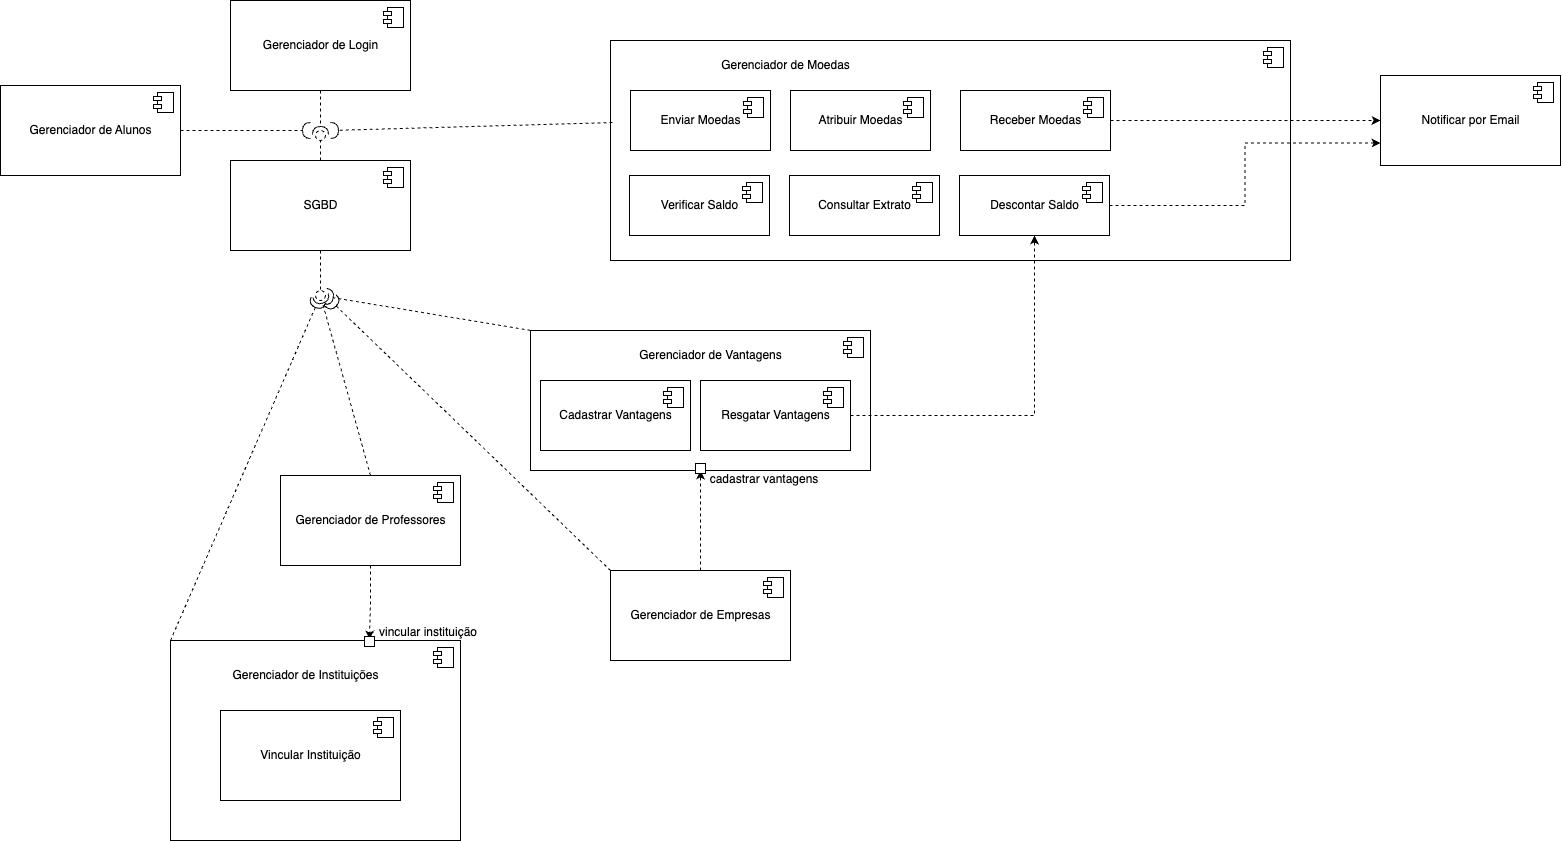

The diagram above was exported from draw.io. Its source (the exported page's mxGraphModel, read from the mxfile embedded in the PNG):
<mxGraphModel dx="2333" dy="674" grid="1" gridSize="10" guides="1" tooltips="1" connect="1" arrows="1" fold="1" page="1" pageScale="1" pageWidth="850" pageHeight="1100" math="0" shadow="0">
  <root>
    <mxCell id="0" />
    <mxCell id="1" parent="0" />
    <mxCell id="mEhPIhUzKidgpYQ1WmjW-50" value="" style="edgeStyle=orthogonalEdgeStyle;rounded=0;orthogonalLoop=1;jettySize=auto;html=1;dashed=1;exitX=0.5;exitY=1;exitDx=0;exitDy=0;entryX=0.686;entryY=-0.005;entryDx=0;entryDy=0;entryPerimeter=0;" parent="1" source="mEhPIhUzKidgpYQ1WmjW-36" target="mEhPIhUzKidgpYQ1WmjW-44" edge="1">
      <mxGeometry relative="1" as="geometry" />
    </mxCell>
    <mxCell id="mEhPIhUzKidgpYQ1WmjW-44" value="" style="html=1;dropTarget=0;" parent="1" vertex="1">
      <mxGeometry x="-760" y="670" width="290" height="200" as="geometry" />
    </mxCell>
    <mxCell id="mEhPIhUzKidgpYQ1WmjW-45" value="" style="shape=module;jettyWidth=8;jettyHeight=4;" parent="mEhPIhUzKidgpYQ1WmjW-44" vertex="1">
      <mxGeometry x="1" width="20" height="20" relative="1" as="geometry">
        <mxPoint x="-27" y="7" as="offset" />
      </mxGeometry>
    </mxCell>
    <mxCell id="mEhPIhUzKidgpYQ1WmjW-33" value="" style="html=1;dropTarget=0;" parent="1" vertex="1">
      <mxGeometry x="-400" y="360" width="340" height="140" as="geometry" />
    </mxCell>
    <mxCell id="mEhPIhUzKidgpYQ1WmjW-34" value="" style="shape=module;jettyWidth=8;jettyHeight=4;" parent="mEhPIhUzKidgpYQ1WmjW-33" vertex="1">
      <mxGeometry x="1" width="20" height="20" relative="1" as="geometry">
        <mxPoint x="-27" y="7" as="offset" />
      </mxGeometry>
    </mxCell>
    <mxCell id="mEhPIhUzKidgpYQ1WmjW-30" value="" style="html=1;dropTarget=0;" parent="1" vertex="1">
      <mxGeometry x="-320" y="70" width="680" height="220" as="geometry" />
    </mxCell>
    <mxCell id="mEhPIhUzKidgpYQ1WmjW-31" value="" style="shape=module;jettyWidth=8;jettyHeight=4;" parent="mEhPIhUzKidgpYQ1WmjW-30" vertex="1">
      <mxGeometry x="1" width="20" height="20" relative="1" as="geometry">
        <mxPoint x="-27" y="7" as="offset" />
      </mxGeometry>
    </mxCell>
    <mxCell id="mEhPIhUzKidgpYQ1WmjW-1" value="Gerenciador de Alunos" style="html=1;dropTarget=0;" parent="1" vertex="1">
      <mxGeometry x="-930" y="115" width="180" height="90" as="geometry" />
    </mxCell>
    <mxCell id="mEhPIhUzKidgpYQ1WmjW-2" value="" style="shape=module;jettyWidth=8;jettyHeight=4;" parent="mEhPIhUzKidgpYQ1WmjW-1" vertex="1">
      <mxGeometry x="1" width="20" height="20" relative="1" as="geometry">
        <mxPoint x="-27" y="7" as="offset" />
      </mxGeometry>
    </mxCell>
    <mxCell id="mEhPIhUzKidgpYQ1WmjW-6" value="Vincular Instituição" style="html=1;dropTarget=0;" parent="1" vertex="1">
      <mxGeometry x="-710" y="740" width="180" height="90" as="geometry" />
    </mxCell>
    <mxCell id="mEhPIhUzKidgpYQ1WmjW-7" value="" style="shape=module;jettyWidth=8;jettyHeight=4;" parent="mEhPIhUzKidgpYQ1WmjW-6" vertex="1">
      <mxGeometry x="1" width="20" height="20" relative="1" as="geometry">
        <mxPoint x="-27" y="7" as="offset" />
      </mxGeometry>
    </mxCell>
    <mxCell id="mEhPIhUzKidgpYQ1WmjW-8" value="Atribuir Moedas" style="html=1;dropTarget=0;" parent="1" vertex="1">
      <mxGeometry x="-140" y="120" width="140" height="60" as="geometry" />
    </mxCell>
    <mxCell id="mEhPIhUzKidgpYQ1WmjW-9" value="" style="shape=module;jettyWidth=8;jettyHeight=4;" parent="mEhPIhUzKidgpYQ1WmjW-8" vertex="1">
      <mxGeometry x="1" width="20" height="20" relative="1" as="geometry">
        <mxPoint x="-27" y="7" as="offset" />
      </mxGeometry>
    </mxCell>
    <mxCell id="mEhPIhUzKidgpYQ1WmjW-10" value="Enviar Moedas" style="html=1;dropTarget=0;" parent="1" vertex="1">
      <mxGeometry x="-300" y="120" width="140" height="60" as="geometry" />
    </mxCell>
    <mxCell id="mEhPIhUzKidgpYQ1WmjW-11" value="" style="shape=module;jettyWidth=8;jettyHeight=4;" parent="mEhPIhUzKidgpYQ1WmjW-10" vertex="1">
      <mxGeometry x="1" width="20" height="20" relative="1" as="geometry">
        <mxPoint x="-27" y="7" as="offset" />
      </mxGeometry>
    </mxCell>
    <mxCell id="mEhPIhUzKidgpYQ1WmjW-12" value="Notificar por Email" style="html=1;dropTarget=0;" parent="1" vertex="1">
      <mxGeometry x="450" y="105" width="180" height="90" as="geometry" />
    </mxCell>
    <mxCell id="mEhPIhUzKidgpYQ1WmjW-13" value="" style="shape=module;jettyWidth=8;jettyHeight=4;" parent="mEhPIhUzKidgpYQ1WmjW-12" vertex="1">
      <mxGeometry x="1" width="20" height="20" relative="1" as="geometry">
        <mxPoint x="-27" y="7" as="offset" />
      </mxGeometry>
    </mxCell>
    <mxCell id="mEhPIhUzKidgpYQ1WmjW-14" value="Consultar Extrato" style="html=1;dropTarget=0;" parent="1" vertex="1">
      <mxGeometry x="-141" y="205" width="150" height="60" as="geometry" />
    </mxCell>
    <mxCell id="mEhPIhUzKidgpYQ1WmjW-15" value="" style="shape=module;jettyWidth=8;jettyHeight=4;" parent="mEhPIhUzKidgpYQ1WmjW-14" vertex="1">
      <mxGeometry x="1" width="20" height="20" relative="1" as="geometry">
        <mxPoint x="-27" y="7" as="offset" />
      </mxGeometry>
    </mxCell>
    <mxCell id="mEhPIhUzKidgpYQ1WmjW-57" value="" style="edgeStyle=orthogonalEdgeStyle;rounded=0;orthogonalLoop=1;jettySize=auto;html=1;dashed=1;" parent="1" source="mEhPIhUzKidgpYQ1WmjW-18" target="mEhPIhUzKidgpYQ1WmjW-33" edge="1">
      <mxGeometry relative="1" as="geometry" />
    </mxCell>
    <mxCell id="mEhPIhUzKidgpYQ1WmjW-18" value="Gerenciador de Empresas" style="html=1;dropTarget=0;" parent="1" vertex="1">
      <mxGeometry x="-320" y="600" width="180" height="90" as="geometry" />
    </mxCell>
    <mxCell id="mEhPIhUzKidgpYQ1WmjW-19" value="" style="shape=module;jettyWidth=8;jettyHeight=4;" parent="mEhPIhUzKidgpYQ1WmjW-18" vertex="1">
      <mxGeometry x="1" width="20" height="20" relative="1" as="geometry">
        <mxPoint x="-27" y="7" as="offset" />
      </mxGeometry>
    </mxCell>
    <mxCell id="mEhPIhUzKidgpYQ1WmjW-20" value="Cadastrar Vantagens" style="html=1;dropTarget=0;" parent="1" vertex="1">
      <mxGeometry x="-390" y="410" width="150" height="70" as="geometry" />
    </mxCell>
    <mxCell id="mEhPIhUzKidgpYQ1WmjW-21" value="" style="shape=module;jettyWidth=8;jettyHeight=4;" parent="mEhPIhUzKidgpYQ1WmjW-20" vertex="1">
      <mxGeometry x="1" width="20" height="20" relative="1" as="geometry">
        <mxPoint x="-27" y="7" as="offset" />
      </mxGeometry>
    </mxCell>
    <mxCell id="mEhPIhUzKidgpYQ1WmjW-59" value="" style="edgeStyle=orthogonalEdgeStyle;rounded=0;orthogonalLoop=1;jettySize=auto;html=1;dashed=1;exitX=1;exitY=0.5;exitDx=0;exitDy=0;entryX=0.5;entryY=1;entryDx=0;entryDy=0;" parent="1" source="mEhPIhUzKidgpYQ1WmjW-24" target="mEhPIhUzKidgpYQ1WmjW-22" edge="1">
      <mxGeometry relative="1" as="geometry">
        <mxPoint x="80" y="420" as="targetPoint" />
      </mxGeometry>
    </mxCell>
    <mxCell id="mEhPIhUzKidgpYQ1WmjW-60" value="" style="edgeStyle=orthogonalEdgeStyle;rounded=0;orthogonalLoop=1;jettySize=auto;html=1;dashed=1;entryX=0;entryY=0.75;entryDx=0;entryDy=0;" parent="1" source="mEhPIhUzKidgpYQ1WmjW-22" target="mEhPIhUzKidgpYQ1WmjW-12" edge="1">
      <mxGeometry relative="1" as="geometry" />
    </mxCell>
    <mxCell id="mEhPIhUzKidgpYQ1WmjW-22" value="Descontar Saldo" style="html=1;dropTarget=0;" parent="1" vertex="1">
      <mxGeometry x="29" y="205" width="150" height="60" as="geometry" />
    </mxCell>
    <mxCell id="mEhPIhUzKidgpYQ1WmjW-23" value="" style="shape=module;jettyWidth=8;jettyHeight=4;" parent="mEhPIhUzKidgpYQ1WmjW-22" vertex="1">
      <mxGeometry x="1" width="20" height="20" relative="1" as="geometry">
        <mxPoint x="-27" y="7" as="offset" />
      </mxGeometry>
    </mxCell>
    <mxCell id="mEhPIhUzKidgpYQ1WmjW-24" value="Resgatar Vantagens" style="html=1;dropTarget=0;" parent="1" vertex="1">
      <mxGeometry x="-230" y="410" width="150" height="70" as="geometry" />
    </mxCell>
    <mxCell id="mEhPIhUzKidgpYQ1WmjW-25" value="" style="shape=module;jettyWidth=8;jettyHeight=4;" parent="mEhPIhUzKidgpYQ1WmjW-24" vertex="1">
      <mxGeometry x="1" width="20" height="20" relative="1" as="geometry">
        <mxPoint x="-27" y="7" as="offset" />
      </mxGeometry>
    </mxCell>
    <mxCell id="mEhPIhUzKidgpYQ1WmjW-26" value="Gerenciador de Login" style="html=1;dropTarget=0;" parent="1" vertex="1">
      <mxGeometry x="-700" y="30" width="180" height="90" as="geometry" />
    </mxCell>
    <mxCell id="mEhPIhUzKidgpYQ1WmjW-27" value="" style="shape=module;jettyWidth=8;jettyHeight=4;" parent="mEhPIhUzKidgpYQ1WmjW-26" vertex="1">
      <mxGeometry x="1" width="20" height="20" relative="1" as="geometry">
        <mxPoint x="-27" y="7" as="offset" />
      </mxGeometry>
    </mxCell>
    <mxCell id="mEhPIhUzKidgpYQ1WmjW-28" value="SGBD" style="html=1;dropTarget=0;" parent="1" vertex="1">
      <mxGeometry x="-700" y="190" width="180" height="90" as="geometry" />
    </mxCell>
    <mxCell id="mEhPIhUzKidgpYQ1WmjW-29" value="" style="shape=module;jettyWidth=8;jettyHeight=4;" parent="mEhPIhUzKidgpYQ1WmjW-28" vertex="1">
      <mxGeometry x="1" width="20" height="20" relative="1" as="geometry">
        <mxPoint x="-27" y="7" as="offset" />
      </mxGeometry>
    </mxCell>
    <mxCell id="mEhPIhUzKidgpYQ1WmjW-32" value="Gerenciador de Moedas" style="text;html=1;align=center;verticalAlign=middle;resizable=0;points=[];autosize=1;strokeColor=none;fillColor=none;" parent="1" vertex="1">
      <mxGeometry x="-220" y="80" width="150" height="30" as="geometry" />
    </mxCell>
    <mxCell id="mEhPIhUzKidgpYQ1WmjW-35" value="Gerenciador de Vantagens" style="text;html=1;align=center;verticalAlign=middle;resizable=0;points=[];autosize=1;strokeColor=none;fillColor=none;" parent="1" vertex="1">
      <mxGeometry x="-305" y="370" width="170" height="30" as="geometry" />
    </mxCell>
    <mxCell id="mEhPIhUzKidgpYQ1WmjW-36" value="Gerenciador de Professores" style="html=1;dropTarget=0;" parent="1" vertex="1">
      <mxGeometry x="-650" y="505" width="180" height="90" as="geometry" />
    </mxCell>
    <mxCell id="mEhPIhUzKidgpYQ1WmjW-37" value="" style="shape=module;jettyWidth=8;jettyHeight=4;" parent="mEhPIhUzKidgpYQ1WmjW-36" vertex="1">
      <mxGeometry x="1" width="20" height="20" relative="1" as="geometry">
        <mxPoint x="-27" y="7" as="offset" />
      </mxGeometry>
    </mxCell>
    <mxCell id="mEhPIhUzKidgpYQ1WmjW-47" value="&lt;span style=&quot;&quot;&gt;Gerenciador de Instituições&lt;/span&gt;" style="text;html=1;align=center;verticalAlign=middle;resizable=0;points=[];autosize=1;strokeColor=none;fillColor=none;" parent="1" vertex="1">
      <mxGeometry x="-710" y="690" width="170" height="30" as="geometry" />
    </mxCell>
    <mxCell id="mEhPIhUzKidgpYQ1WmjW-51" value="Verificar Saldo" style="html=1;dropTarget=0;" parent="1" vertex="1">
      <mxGeometry x="-301" y="205" width="140" height="60" as="geometry" />
    </mxCell>
    <mxCell id="mEhPIhUzKidgpYQ1WmjW-52" value="" style="shape=module;jettyWidth=8;jettyHeight=4;" parent="mEhPIhUzKidgpYQ1WmjW-51" vertex="1">
      <mxGeometry x="1" width="20" height="20" relative="1" as="geometry">
        <mxPoint x="-27" y="7" as="offset" />
      </mxGeometry>
    </mxCell>
    <mxCell id="mEhPIhUzKidgpYQ1WmjW-55" value="" style="edgeStyle=orthogonalEdgeStyle;rounded=0;orthogonalLoop=1;jettySize=auto;html=1;dashed=1;" parent="1" source="mEhPIhUzKidgpYQ1WmjW-53" target="mEhPIhUzKidgpYQ1WmjW-12" edge="1">
      <mxGeometry relative="1" as="geometry" />
    </mxCell>
    <mxCell id="mEhPIhUzKidgpYQ1WmjW-53" value="Receber Moedas" style="html=1;dropTarget=0;" parent="1" vertex="1">
      <mxGeometry x="30" y="120" width="150" height="60" as="geometry" />
    </mxCell>
    <mxCell id="mEhPIhUzKidgpYQ1WmjW-54" value="" style="shape=module;jettyWidth=8;jettyHeight=4;" parent="mEhPIhUzKidgpYQ1WmjW-53" vertex="1">
      <mxGeometry x="1" width="20" height="20" relative="1" as="geometry">
        <mxPoint x="-27" y="7" as="offset" />
      </mxGeometry>
    </mxCell>
    <mxCell id="mEhPIhUzKidgpYQ1WmjW-67" value="" style="rounded=0;orthogonalLoop=1;jettySize=auto;html=1;endArrow=none;endFill=0;sketch=0;sourcePerimeterSpacing=0;targetPerimeterSpacing=0;dashed=1;exitX=0.5;exitY=1;exitDx=0;exitDy=0;" parent="1" source="mEhPIhUzKidgpYQ1WmjW-28" target="mEhPIhUzKidgpYQ1WmjW-69" edge="1">
      <mxGeometry relative="1" as="geometry">
        <mxPoint x="-670" y="295" as="sourcePoint" />
      </mxGeometry>
    </mxCell>
    <mxCell id="mEhPIhUzKidgpYQ1WmjW-68" value="" style="rounded=0;orthogonalLoop=1;jettySize=auto;html=1;endArrow=halfCircle;endFill=0;entryX=0.5;entryY=0.5;endSize=6;strokeWidth=1;sketch=0;dashed=1;exitX=0.5;exitY=0;exitDx=0;exitDy=0;" parent="1" source="mEhPIhUzKidgpYQ1WmjW-36" target="mEhPIhUzKidgpYQ1WmjW-69" edge="1">
      <mxGeometry relative="1" as="geometry">
        <mxPoint x="-630" y="295" as="sourcePoint" />
      </mxGeometry>
    </mxCell>
    <mxCell id="mEhPIhUzKidgpYQ1WmjW-69" value="" style="ellipse;whiteSpace=wrap;html=1;align=center;aspect=fixed;resizable=0;points=[];outlineConnect=0;sketch=0;dashed=1;" parent="1" vertex="1">
      <mxGeometry x="-615" y="320" width="10" height="10" as="geometry" />
    </mxCell>
    <mxCell id="mEhPIhUzKidgpYQ1WmjW-78" value="" style="rounded=0;orthogonalLoop=1;jettySize=auto;html=1;endArrow=none;endFill=0;sketch=0;sourcePerimeterSpacing=0;targetPerimeterSpacing=0;dashed=1;exitX=0.5;exitY=0;exitDx=0;exitDy=0;" parent="1" source="mEhPIhUzKidgpYQ1WmjW-28" target="mEhPIhUzKidgpYQ1WmjW-80" edge="1">
      <mxGeometry relative="1" as="geometry">
        <mxPoint x="-670" y="295" as="sourcePoint" />
      </mxGeometry>
    </mxCell>
    <mxCell id="mEhPIhUzKidgpYQ1WmjW-79" value="" style="rounded=0;orthogonalLoop=1;jettySize=auto;html=1;endArrow=halfCircle;endFill=0;endSize=6;strokeWidth=1;sketch=0;dashed=1;" parent="1" edge="1">
      <mxGeometry relative="1" as="geometry">
        <mxPoint x="-610" y="120" as="sourcePoint" />
        <mxPoint x="-610" y="164" as="targetPoint" />
      </mxGeometry>
    </mxCell>
    <mxCell id="mEhPIhUzKidgpYQ1WmjW-80" value="" style="ellipse;whiteSpace=wrap;html=1;align=center;aspect=fixed;resizable=0;points=[];outlineConnect=0;sketch=0;dashed=1;" parent="1" vertex="1">
      <mxGeometry x="-615" y="160" width="10" height="10" as="geometry" />
    </mxCell>
    <mxCell id="mEhPIhUzKidgpYQ1WmjW-82" value="" style="rounded=0;orthogonalLoop=1;jettySize=auto;html=1;endArrow=halfCircle;endFill=0;endSize=6;strokeWidth=1;sketch=0;dashed=1;exitX=0;exitY=0;exitDx=0;exitDy=0;" parent="1" source="mEhPIhUzKidgpYQ1WmjW-33" target="mEhPIhUzKidgpYQ1WmjW-69" edge="1">
      <mxGeometry relative="1" as="geometry">
        <mxPoint x="-600" y="390" as="sourcePoint" />
        <mxPoint x="-600" y="335" as="targetPoint" />
      </mxGeometry>
    </mxCell>
    <mxCell id="mEhPIhUzKidgpYQ1WmjW-83" value="" style="rounded=0;orthogonalLoop=1;jettySize=auto;html=1;endArrow=halfCircle;endFill=0;endSize=6;strokeWidth=1;sketch=0;dashed=1;exitX=0;exitY=0;exitDx=0;exitDy=0;" parent="1" source="mEhPIhUzKidgpYQ1WmjW-44" target="mEhPIhUzKidgpYQ1WmjW-69" edge="1">
      <mxGeometry relative="1" as="geometry">
        <mxPoint x="-590" y="400" as="sourcePoint" />
        <mxPoint x="-590" y="345" as="targetPoint" />
      </mxGeometry>
    </mxCell>
    <mxCell id="mEhPIhUzKidgpYQ1WmjW-84" value="" style="rounded=0;orthogonalLoop=1;jettySize=auto;html=1;endArrow=halfCircle;endFill=0;endSize=6;strokeWidth=1;sketch=0;dashed=1;exitX=1;exitY=0.5;exitDx=0;exitDy=0;" parent="1" source="mEhPIhUzKidgpYQ1WmjW-1" edge="1">
      <mxGeometry relative="1" as="geometry">
        <mxPoint x="-580" y="410" as="sourcePoint" />
        <mxPoint x="-620" y="160" as="targetPoint" />
      </mxGeometry>
    </mxCell>
    <mxCell id="mEhPIhUzKidgpYQ1WmjW-85" value="" style="rounded=0;orthogonalLoop=1;jettySize=auto;html=1;endArrow=halfCircle;endFill=0;endSize=6;strokeWidth=1;sketch=0;dashed=1;exitX=0;exitY=0;exitDx=0;exitDy=0;" parent="1" source="mEhPIhUzKidgpYQ1WmjW-18" edge="1">
      <mxGeometry relative="1" as="geometry">
        <mxPoint x="-570" y="420" as="sourcePoint" />
        <mxPoint x="-600" y="330" as="targetPoint" />
      </mxGeometry>
    </mxCell>
    <mxCell id="mEhPIhUzKidgpYQ1WmjW-86" value="" style="rounded=0;orthogonalLoop=1;jettySize=auto;html=1;endArrow=halfCircle;endFill=0;endSize=6;strokeWidth=1;sketch=0;dashed=1;exitX=0.003;exitY=0.373;exitDx=0;exitDy=0;exitPerimeter=0;" parent="1" source="mEhPIhUzKidgpYQ1WmjW-30" edge="1">
      <mxGeometry relative="1" as="geometry">
        <mxPoint x="-560" y="430" as="sourcePoint" />
        <mxPoint x="-600" y="160" as="targetPoint" />
      </mxGeometry>
    </mxCell>
    <mxCell id="qHTPqEYOSubPTBD3TQHX-1" value="" style="whiteSpace=wrap;html=1;aspect=fixed;" parent="1" vertex="1">
      <mxGeometry x="-235" y="493" width="10" height="10" as="geometry" />
    </mxCell>
    <mxCell id="qHTPqEYOSubPTBD3TQHX-2" value="cadastrar vantagens" style="text;html=1;strokeColor=none;fillColor=none;align=center;verticalAlign=middle;whiteSpace=wrap;rounded=0;" parent="1" vertex="1">
      <mxGeometry x="-241" y="494" width="150" height="30" as="geometry" />
    </mxCell>
    <mxCell id="qHTPqEYOSubPTBD3TQHX-3" value="vincular instituição" style="text;html=1;strokeColor=none;fillColor=none;align=center;verticalAlign=middle;whiteSpace=wrap;rounded=0;" parent="1" vertex="1">
      <mxGeometry x="-577" y="647" width="150" height="30" as="geometry" />
    </mxCell>
    <mxCell id="qHTPqEYOSubPTBD3TQHX-4" value="" style="whiteSpace=wrap;html=1;aspect=fixed;" parent="1" vertex="1">
      <mxGeometry x="-566" y="666" width="10" height="10" as="geometry" />
    </mxCell>
  </root>
</mxGraphModel>